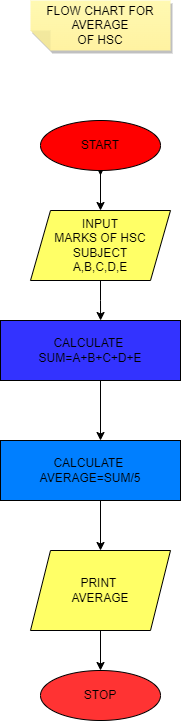

The diagram above was exported from draw.io. Its source (the exported page's mxGraphModel, read from the mxfile embedded in the PNG):
<mxGraphModel dx="966" dy="923" grid="1" gridSize="10" guides="1" tooltips="1" connect="1" arrows="1" fold="1" page="0" pageScale="1" pageWidth="850" pageHeight="1100" math="0" shadow="0">
  <root>
    <mxCell id="0" />
    <mxCell id="1" parent="0" />
    <mxCell id="w74vpQX_D62upAB8Lx1s-20" style="edgeStyle=orthogonalEdgeStyle;rounded=0;orthogonalLoop=1;jettySize=auto;html=1;" edge="1" parent="1" source="w74vpQX_D62upAB8Lx1s-12">
      <mxGeometry relative="1" as="geometry">
        <mxPoint x="400" y="85" as="targetPoint" />
      </mxGeometry>
    </mxCell>
    <mxCell id="w74vpQX_D62upAB8Lx1s-21" style="edgeStyle=orthogonalEdgeStyle;rounded=0;orthogonalLoop=1;jettySize=auto;html=1;entryX=0.5;entryY=0;entryDx=0;entryDy=0;" edge="1" parent="1" source="w74vpQX_D62upAB8Lx1s-12" target="w74vpQX_D62upAB8Lx1s-13">
      <mxGeometry relative="1" as="geometry" />
    </mxCell>
    <mxCell id="w74vpQX_D62upAB8Lx1s-12" value="START" style="ellipse;whiteSpace=wrap;html=1;fillColor=#FF0000;" vertex="1" parent="1">
      <mxGeometry x="340" y="30" width="120" height="50" as="geometry" />
    </mxCell>
    <mxCell id="w74vpQX_D62upAB8Lx1s-24" style="edgeStyle=orthogonalEdgeStyle;rounded=0;orthogonalLoop=1;jettySize=auto;html=1;entryX=0.556;entryY=0;entryDx=0;entryDy=0;entryPerimeter=0;" edge="1" parent="1" source="w74vpQX_D62upAB8Lx1s-13" target="w74vpQX_D62upAB8Lx1s-14">
      <mxGeometry relative="1" as="geometry" />
    </mxCell>
    <mxCell id="w74vpQX_D62upAB8Lx1s-13" value="INPUT&lt;br&gt;MARKS OF HSC SUBJECT&lt;br&gt;A,B,C,D,E" style="shape=parallelogram;perimeter=parallelogramPerimeter;whiteSpace=wrap;html=1;fixedSize=1;fillColor=#FFFF66;" vertex="1" parent="1">
      <mxGeometry x="330" y="120" width="140" height="70" as="geometry" />
    </mxCell>
    <mxCell id="w74vpQX_D62upAB8Lx1s-25" style="edgeStyle=orthogonalEdgeStyle;rounded=0;orthogonalLoop=1;jettySize=auto;html=1;exitX=0.5;exitY=1;exitDx=0;exitDy=0;" edge="1" parent="1" source="w74vpQX_D62upAB8Lx1s-14">
      <mxGeometry relative="1" as="geometry">
        <mxPoint x="400" y="350" as="targetPoint" />
        <Array as="points">
          <mxPoint x="400" y="290" />
          <mxPoint x="400" y="350" />
        </Array>
      </mxGeometry>
    </mxCell>
    <mxCell id="w74vpQX_D62upAB8Lx1s-14" value="CALCULATE&amp;nbsp;&lt;br&gt;SUM=A+B+C+D+E" style="rounded=0;whiteSpace=wrap;html=1;fillColor=#3333FF;" vertex="1" parent="1">
      <mxGeometry x="300" y="230" width="180" height="60" as="geometry" />
    </mxCell>
    <mxCell id="w74vpQX_D62upAB8Lx1s-36" style="edgeStyle=orthogonalEdgeStyle;rounded=0;orthogonalLoop=1;jettySize=auto;html=1;" edge="1" parent="1" source="w74vpQX_D62upAB8Lx1s-15">
      <mxGeometry relative="1" as="geometry">
        <mxPoint x="400" y="460" as="targetPoint" />
        <Array as="points">
          <mxPoint x="400" y="460" />
        </Array>
      </mxGeometry>
    </mxCell>
    <mxCell id="w74vpQX_D62upAB8Lx1s-15" value="CALCULATE&amp;nbsp;&lt;br&gt;AVERAGE=SUM/5" style="rounded=0;whiteSpace=wrap;html=1;fillColor=#007FFF;" vertex="1" parent="1">
      <mxGeometry x="300" y="350" width="180" height="60" as="geometry" />
    </mxCell>
    <mxCell id="w74vpQX_D62upAB8Lx1s-37" style="edgeStyle=orthogonalEdgeStyle;rounded=0;orthogonalLoop=1;jettySize=auto;html=1;entryX=0.5;entryY=0;entryDx=0;entryDy=0;" edge="1" parent="1" source="w74vpQX_D62upAB8Lx1s-16" target="w74vpQX_D62upAB8Lx1s-17">
      <mxGeometry relative="1" as="geometry" />
    </mxCell>
    <mxCell id="w74vpQX_D62upAB8Lx1s-16" value="PRINT&amp;nbsp;&lt;br&gt;AVERAGE" style="shape=parallelogram;perimeter=parallelogramPerimeter;whiteSpace=wrap;html=1;fixedSize=1;fillColor=#FFFF66;" vertex="1" parent="1">
      <mxGeometry x="330" y="460" width="140" height="80" as="geometry" />
    </mxCell>
    <mxCell id="w74vpQX_D62upAB8Lx1s-17" value="STOP" style="ellipse;whiteSpace=wrap;html=1;fillColor=#FF3333;" vertex="1" parent="1">
      <mxGeometry x="340" y="580" width="120" height="50" as="geometry" />
    </mxCell>
    <mxCell id="w74vpQX_D62upAB8Lx1s-38" value="FLOW CHART FOR AVERAGE&lt;br&gt;OF HSC" style="shape=note;whiteSpace=wrap;html=1;backgroundOutline=1;fontColor=#000000;darkOpacity=0.05;fillColor=#FFF9B2;strokeColor=none;fillStyle=solid;direction=west;gradientDirection=north;gradientColor=#FFF2A1;shadow=1;size=20;pointerEvents=1;" vertex="1" parent="1">
      <mxGeometry x="330" y="-90" width="140" height="50" as="geometry" />
    </mxCell>
  </root>
</mxGraphModel>